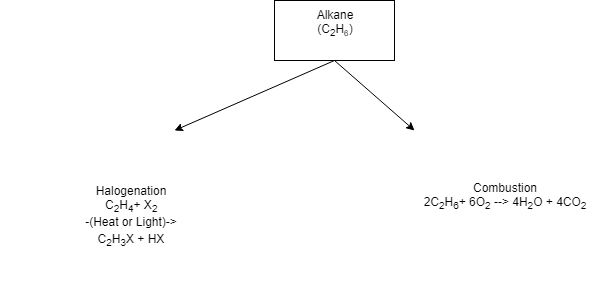

The diagram above was exported from draw.io. Its source (the exported page's mxGraphModel, read from the mxfile embedded in the PNG):
<mxGraphModel dx="992" dy="654" grid="1" gridSize="10" guides="1" tooltips="1" connect="1" arrows="1" fold="1" page="1" pageScale="1" pageWidth="850" pageHeight="1100" math="0" shadow="0">
  <root>
    <mxCell id="0" />
    <mxCell id="1" parent="0" />
    <mxCell id="TItlMFm7kh9wiZj7_WUR-1" value="Alkane&lt;br&gt;(C&lt;sub&gt;2&lt;/sub&gt;H&lt;span style=&quot;font-size: 10px&quot;&gt;&lt;sub&gt;6&lt;/sub&gt;&lt;/span&gt;)&lt;sub&gt;&lt;br&gt;&lt;br&gt;&lt;/sub&gt;" style="rounded=0;whiteSpace=wrap;html=1;" vertex="1" parent="1">
      <mxGeometry x="380" y="110" width="120" height="60" as="geometry" />
    </mxCell>
    <mxCell id="TItlMFm7kh9wiZj7_WUR-2" value="" style="endArrow=classic;html=1;exitX=0.5;exitY=1;exitDx=0;exitDy=0;" edge="1" parent="1" source="TItlMFm7kh9wiZj7_WUR-1">
      <mxGeometry width="50" height="50" relative="1" as="geometry">
        <mxPoint x="340" y="230" as="sourcePoint" />
        <mxPoint x="280" y="240" as="targetPoint" />
      </mxGeometry>
    </mxCell>
    <mxCell id="TItlMFm7kh9wiZj7_WUR-3" value="" style="endArrow=classic;html=1;exitX=0.5;exitY=1;exitDx=0;exitDy=0;" edge="1" parent="1" source="TItlMFm7kh9wiZj7_WUR-1">
      <mxGeometry width="50" height="50" relative="1" as="geometry">
        <mxPoint x="270" y="320" as="sourcePoint" />
        <mxPoint x="520" y="240" as="targetPoint" />
      </mxGeometry>
    </mxCell>
    <mxCell id="TItlMFm7kh9wiZj7_WUR-4" value="Halogenation&lt;br&gt;&amp;nbsp;C&lt;sub&gt;2&lt;/sub&gt;H&lt;sub&gt;4&lt;/sub&gt;+ X&lt;sub&gt;2&amp;nbsp;&lt;br&gt;&lt;/sub&gt;-(Heat or Light)-&amp;gt;&lt;sub&gt;&lt;br&gt;&lt;/sub&gt;C&lt;sub style=&quot;font-size: 10px&quot;&gt;2&lt;/sub&gt;H&lt;sub&gt;3&lt;/sub&gt;X + HX" style="text;html=1;strokeColor=none;fillColor=none;align=center;verticalAlign=middle;whiteSpace=wrap;rounded=0;" vertex="1" parent="1">
      <mxGeometry x="92" y="240" width="261" height="140" as="geometry" />
    </mxCell>
    <mxCell id="TItlMFm7kh9wiZj7_WUR-7" value="Combustion&lt;br&gt;2C&lt;sub&gt;2&lt;/sub&gt;H&lt;sub&gt;6&lt;/sub&gt;+ 6O&lt;sub&gt;2&lt;/sub&gt;&amp;nbsp;--&amp;gt; 4H&lt;sub&gt;2&lt;/sub&gt;O + 4CO&lt;sub&gt;2&lt;/sub&gt;" style="text;html=1;strokeColor=none;fillColor=none;align=center;verticalAlign=middle;whiteSpace=wrap;rounded=0;" vertex="1" parent="1">
      <mxGeometry x="520" y="250" width="180" height="110" as="geometry" />
    </mxCell>
  </root>
</mxGraphModel>